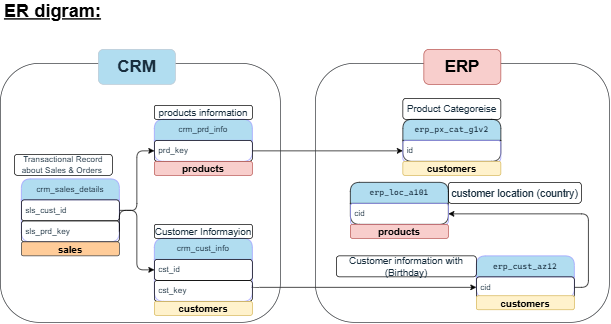

The diagram above was exported from draw.io. Its source (the exported page's mxGraphModel, read from the mxfile embedded in the PNG):
<mxGraphModel dx="1405" dy="864" grid="0" gridSize="10" guides="1" tooltips="1" connect="1" arrows="1" fold="1" page="0" pageScale="1" pageWidth="850" pageHeight="1100" background="light-dark(#FFFFFF,#FFFFFF)" math="0" shadow="0">
  <root>
    <mxCell id="0" />
    <mxCell id="1" parent="0" />
    <mxCell id="S4H5UBtRrVUYkAM_CvRT-123" edge="1" parent="1" source="S4H5UBtRrVUYkAM_CvRT-57" style="edgeStyle=orthogonalEdgeStyle;rounded=1;orthogonalLoop=1;jettySize=auto;html=1;exitX=1;exitY=0.75;exitDx=0;exitDy=0;entryX=0;entryY=0.75;entryDx=0;entryDy=0;labelBackgroundColor=none;fontColor=default;strokeColor=#000000;" target="S4H5UBtRrVUYkAM_CvRT-93">
      <mxGeometry relative="1" as="geometry">
        <Array as="points">
          <mxPoint x="180.06" y="270" />
        </Array>
      </mxGeometry>
    </mxCell>
    <mxCell id="S4H5UBtRrVUYkAM_CvRT-57" parent="1" style="swimlane;fontStyle=0;childLayout=stackLayout;horizontal=1;startSize=30;horizontalStack=0;resizeParent=1;resizeParentMax=0;resizeLast=0;collapsible=1;marginBottom=0;whiteSpace=wrap;html=1;rounded=1;labelBackgroundColor=none;fillColor=#B1DDF0;strokeColor=#9999FF;fontColor=#182E3E;" value="crm_cust_info" vertex="1">
      <mxGeometry height="90" width="140" x="40" y="200" as="geometry" />
    </mxCell>
    <mxCell id="S4H5UBtRrVUYkAM_CvRT-58" parent="S4H5UBtRrVUYkAM_CvRT-57" style="text;strokeColor=#000000;fillColor=none;align=left;verticalAlign=middle;spacingLeft=4;spacingRight=4;overflow=hidden;points=[[0,0.5],[1,0.5]];portConstraint=eastwest;rotatable=0;whiteSpace=wrap;html=1;rounded=1;labelBackgroundColor=none;fontColor=#182E3E;" value="cst_id" vertex="1">
      <mxGeometry height="30" width="140" y="30" as="geometry" />
    </mxCell>
    <mxCell id="S4H5UBtRrVUYkAM_CvRT-106" parent="S4H5UBtRrVUYkAM_CvRT-57" style="text;strokeColor=#000000;fillColor=none;align=left;verticalAlign=middle;spacingLeft=4;spacingRight=4;overflow=hidden;points=[[0,0.5],[1,0.5]];portConstraint=eastwest;rotatable=0;whiteSpace=wrap;html=1;rounded=1;labelBackgroundColor=none;fontColor=#182E3E;" value="cst_key" vertex="1">
      <mxGeometry height="30" width="140" y="60" as="geometry" />
    </mxCell>
    <mxCell id="S4H5UBtRrVUYkAM_CvRT-61" parent="1" style="text;html=1;whiteSpace=wrap;strokeColor=#000000;fillColor=none;align=center;verticalAlign=middle;rounded=1;labelBackgroundColor=none;fontColor=#182E3E;" value="&lt;font style=&quot;font-size: 14px;&quot;&gt;Customer Informayion&lt;/font&gt;" vertex="1">
      <mxGeometry height="20" width="140" x="40" y="180" as="geometry" />
    </mxCell>
    <mxCell id="S4H5UBtRrVUYkAM_CvRT-74" edge="1" parent="1" source="S4H5UBtRrVUYkAM_CvRT-62" style="edgeStyle=orthogonalEdgeStyle;rounded=1;orthogonalLoop=1;jettySize=auto;html=1;exitX=1;exitY=0.5;exitDx=0;exitDy=0;labelBackgroundColor=none;fontColor=default;strokeColor=#000000;" target="S4H5UBtRrVUYkAM_CvRT-58">
      <mxGeometry relative="1" as="geometry" />
    </mxCell>
    <mxCell id="S4H5UBtRrVUYkAM_CvRT-62" parent="1" style="swimlane;fontStyle=0;childLayout=stackLayout;horizontal=1;startSize=30;horizontalStack=0;resizeParent=1;resizeParentMax=0;resizeLast=0;collapsible=1;marginBottom=0;whiteSpace=wrap;html=1;rounded=1;labelBackgroundColor=none;fillColor=#B1DDF0;strokeColor=#9999FF;fontColor=#182E3E;" value="crm_sales_details" vertex="1">
      <mxGeometry height="90" width="140" x="-150" y="115" as="geometry" />
    </mxCell>
    <mxCell id="S4H5UBtRrVUYkAM_CvRT-71" parent="S4H5UBtRrVUYkAM_CvRT-62" style="text;strokeColor=#000000;fillColor=none;align=left;verticalAlign=middle;spacingLeft=4;spacingRight=4;overflow=hidden;points=[[0,0.5],[1,0.5]];portConstraint=eastwest;rotatable=0;whiteSpace=wrap;html=1;rounded=1;labelBackgroundColor=none;fontColor=#182E3E;" value="sls_cust_id" vertex="1">
      <mxGeometry height="30" width="140" y="30" as="geometry" />
    </mxCell>
    <mxCell id="S4H5UBtRrVUYkAM_CvRT-63" parent="S4H5UBtRrVUYkAM_CvRT-62" style="text;strokeColor=#000000;fillColor=none;align=left;verticalAlign=middle;spacingLeft=4;spacingRight=4;overflow=hidden;points=[[0,0.5],[1,0.5]];portConstraint=eastwest;rotatable=0;whiteSpace=wrap;html=1;rounded=1;labelBackgroundColor=none;fontColor=#182E3E;" value="sls_prd_key" vertex="1">
      <mxGeometry height="30" width="140" y="60" as="geometry" />
    </mxCell>
    <mxCell id="S4H5UBtRrVUYkAM_CvRT-110" edge="1" parent="1" source="S4H5UBtRrVUYkAM_CvRT-64" style="edgeStyle=orthogonalEdgeStyle;rounded=1;orthogonalLoop=1;jettySize=auto;html=1;exitX=1;exitY=0.75;exitDx=0;exitDy=0;entryX=0;entryY=0.75;entryDx=0;entryDy=0;fontStyle=0;labelBackgroundColor=none;fontColor=default;strokeColor=#000000;fillColor=#f8cecc;" target="S4H5UBtRrVUYkAM_CvRT-99">
      <mxGeometry relative="1" as="geometry" />
    </mxCell>
    <mxCell id="S4H5UBtRrVUYkAM_CvRT-64" parent="1" style="swimlane;fontStyle=0;childLayout=stackLayout;horizontal=1;startSize=30;horizontalStack=0;resizeParent=1;resizeParentMax=0;resizeLast=0;collapsible=1;marginBottom=0;whiteSpace=wrap;html=1;rounded=1;labelBackgroundColor=none;fillColor=#B1DDF0;strokeColor=#9999FF;fontColor=#182E3E;" value="crm_prd_info" vertex="1">
      <mxGeometry height="60" width="140" x="40" y="30" as="geometry" />
    </mxCell>
    <mxCell id="S4H5UBtRrVUYkAM_CvRT-65" parent="S4H5UBtRrVUYkAM_CvRT-64" style="text;strokeColor=#000000;fillColor=none;align=left;verticalAlign=middle;spacingLeft=4;spacingRight=4;overflow=hidden;points=[[0,0.5],[1,0.5]];portConstraint=eastwest;rotatable=0;whiteSpace=wrap;html=1;rounded=1;labelBackgroundColor=none;fontColor=#182E3E;" value="prd_key" vertex="1">
      <mxGeometry height="30" width="140" y="30" as="geometry" />
    </mxCell>
    <mxCell id="S4H5UBtRrVUYkAM_CvRT-72" parent="1" style="text;html=1;whiteSpace=wrap;strokeColor=#000000;fillColor=none;align=center;verticalAlign=middle;rounded=1;labelBackgroundColor=none;fontColor=#182E3E;" value="&lt;font style=&quot;font-size: 14px;&quot;&gt;products information&lt;/font&gt;" vertex="1">
      <mxGeometry height="20" width="140" x="40" y="10" as="geometry" />
    </mxCell>
    <mxCell id="S4H5UBtRrVUYkAM_CvRT-73" parent="1" style="text;html=1;whiteSpace=wrap;strokeColor=#000000;fillColor=none;align=center;verticalAlign=middle;rounded=1;labelBackgroundColor=none;fontColor=#182E3E;" value="Transactional Record about Sales &amp;amp; Orders&amp;nbsp;" vertex="1">
      <mxGeometry height="30" width="140" x="-160" y="80" as="geometry" />
    </mxCell>
    <mxCell id="S4H5UBtRrVUYkAM_CvRT-75" edge="1" parent="1" source="S4H5UBtRrVUYkAM_CvRT-63" style="edgeStyle=orthogonalEdgeStyle;rounded=1;orthogonalLoop=1;jettySize=auto;html=1;exitX=1;exitY=0.5;exitDx=0;exitDy=0;entryX=0;entryY=0.5;entryDx=0;entryDy=0;labelBackgroundColor=none;fontColor=default;strokeColor=#000000;" target="S4H5UBtRrVUYkAM_CvRT-65">
      <mxGeometry relative="1" as="geometry">
        <Array as="points">
          <mxPoint x="-9.94" y="160" />
          <mxPoint x="15" y="160" />
          <mxPoint x="15" y="75.06" />
        </Array>
      </mxGeometry>
    </mxCell>
    <mxCell id="S4H5UBtRrVUYkAM_CvRT-121" edge="1" parent="1" source="S4H5UBtRrVUYkAM_CvRT-93" style="edgeStyle=orthogonalEdgeStyle;rounded=1;orthogonalLoop=1;jettySize=auto;html=1;exitX=1;exitY=0.75;exitDx=0;exitDy=0;entryX=1;entryY=0.75;entryDx=0;entryDy=0;labelBackgroundColor=none;fontColor=default;strokeColor=#000000;" target="S4H5UBtRrVUYkAM_CvRT-97">
      <mxGeometry relative="1" as="geometry">
        <Array as="points">
          <mxPoint x="660.06" y="270" />
          <mxPoint x="660.06" y="165.06" />
        </Array>
      </mxGeometry>
    </mxCell>
    <mxCell id="S4H5UBtRrVUYkAM_CvRT-93" parent="1" style="swimlane;fontStyle=0;childLayout=stackLayout;horizontal=1;startSize=30;horizontalStack=0;resizeParent=1;resizeParentMax=0;resizeLast=0;collapsible=1;marginBottom=0;whiteSpace=wrap;html=1;rounded=1;labelBackgroundColor=none;fillColor=#B1DDF0;strokeColor=#9999FF;fontColor=#182E3E;" value="&lt;pre style=&quot;font-family: &amp;quot;Cascadia Mono&amp;quot;; font-size: 9pt;&quot;&gt;erp_cust_az12&lt;/pre&gt;" vertex="1">
      <mxGeometry height="60" width="140" x="500" y="225" as="geometry" />
    </mxCell>
    <mxCell id="S4H5UBtRrVUYkAM_CvRT-94" parent="S4H5UBtRrVUYkAM_CvRT-93" style="text;strokeColor=#000000;fillColor=none;align=left;verticalAlign=middle;spacingLeft=4;spacingRight=4;overflow=hidden;points=[[0,0.5],[1,0.5]];portConstraint=eastwest;rotatable=0;whiteSpace=wrap;html=1;rounded=1;labelBackgroundColor=none;fontColor=#182E3E;" value="cid" vertex="1">
      <mxGeometry height="30" width="140" y="30" as="geometry" />
    </mxCell>
    <mxCell id="S4H5UBtRrVUYkAM_CvRT-97" parent="1" style="swimlane;fontStyle=0;childLayout=stackLayout;horizontal=1;startSize=30;horizontalStack=0;resizeParent=1;resizeParentMax=0;resizeLast=0;collapsible=1;marginBottom=0;whiteSpace=wrap;html=1;rounded=1;labelBackgroundColor=none;fillColor=#B1DDF0;strokeColor=#000000;fontColor=#182E3E;" value="&lt;pre style=&quot;font-family: &amp;quot;Cascadia Mono&amp;quot;; font-size: 9pt;&quot;&gt;erp_loc_a101&lt;/pre&gt;" vertex="1">
      <mxGeometry height="60" width="140" x="320" y="120" as="geometry" />
    </mxCell>
    <mxCell id="S4H5UBtRrVUYkAM_CvRT-98" parent="S4H5UBtRrVUYkAM_CvRT-97" style="text;strokeColor=#9999FF;fillColor=none;align=left;verticalAlign=middle;spacingLeft=4;spacingRight=4;overflow=hidden;points=[[0,0.5],[1,0.5]];portConstraint=eastwest;rotatable=0;whiteSpace=wrap;html=1;rounded=1;labelBackgroundColor=none;fontColor=#182E3E;" value="cid" vertex="1">
      <mxGeometry height="30" width="140" y="30" as="geometry" />
    </mxCell>
    <mxCell id="S4H5UBtRrVUYkAM_CvRT-99" parent="1" style="swimlane;fontStyle=0;childLayout=stackLayout;horizontal=1;startSize=30;horizontalStack=0;resizeParent=1;resizeParentMax=0;resizeLast=0;collapsible=1;marginBottom=0;whiteSpace=wrap;html=1;rounded=1;labelBackgroundColor=none;fillColor=#B1DDF0;strokeColor=#000000;fontColor=#182E3E;" value="&lt;pre style=&quot;font-family: &amp;quot;Cascadia Mono&amp;quot;; font-size: 9pt;&quot;&gt;erp_px_cat_g1v2&lt;/pre&gt;" vertex="1">
      <mxGeometry height="60" width="140" x="395" y="30" as="geometry" />
    </mxCell>
    <mxCell id="S4H5UBtRrVUYkAM_CvRT-100" parent="S4H5UBtRrVUYkAM_CvRT-99" style="text;strokeColor=#9999FF;fillColor=none;align=left;verticalAlign=middle;spacingLeft=4;spacingRight=4;overflow=hidden;points=[[0,0.5],[1,0.5]];portConstraint=eastwest;rotatable=0;whiteSpace=wrap;html=1;rounded=1;labelBackgroundColor=none;fontColor=#182E3E;" value="id" vertex="1">
      <mxGeometry height="30" width="140" y="30" as="geometry" />
    </mxCell>
    <mxCell id="S4H5UBtRrVUYkAM_CvRT-108" parent="1" style="text;html=1;whiteSpace=wrap;strokeColor=#000000;fillColor=none;align=center;verticalAlign=middle;rounded=1;labelBackgroundColor=none;fontColor=#182E3E;" value="&lt;font style=&quot;font-size: 14px;&quot;&gt;Customer information with (Birthday)&lt;/font&gt;" vertex="1">
      <mxGeometry height="30" width="200" x="300" y="225" as="geometry" />
    </mxCell>
    <mxCell id="S4H5UBtRrVUYkAM_CvRT-111" parent="1" style="rounded=1;whiteSpace=wrap;html=1;fillColor=none;glass=0;shadow=0;labelBackgroundColor=none;strokeColor=#36393d;" value="" vertex="1">
      <mxGeometry height="370" width="400" x="-180" y="-50" as="geometry" />
    </mxCell>
    <mxCell id="S4H5UBtRrVUYkAM_CvRT-112" parent="1" style="rounded=1;whiteSpace=wrap;html=1;labelBackgroundColor=none;fillColor=#B1DDF0;strokeColor=#BAC8D3;fontColor=#182E3E;" value="&lt;font style=&quot;font-size: 24px;&quot;&gt;&lt;b&gt;CRM&lt;/b&gt;&lt;/font&gt;" vertex="1">
      <mxGeometry height="50" width="110" x="-40" y="-70" as="geometry" />
    </mxCell>
    <mxCell id="S4H5UBtRrVUYkAM_CvRT-113" parent="1" style="text;html=1;whiteSpace=wrap;strokeColor=#000000;fillColor=none;align=center;verticalAlign=middle;rounded=1;labelBackgroundColor=none;fontColor=#182E3E;" value="&lt;font style=&quot;font-size: 14px;&quot;&gt;Product Categoreise&lt;/font&gt;" vertex="1">
      <mxGeometry height="30" width="140" x="395" as="geometry" />
    </mxCell>
    <mxCell id="S4H5UBtRrVUYkAM_CvRT-114" parent="1" style="text;html=1;whiteSpace=wrap;strokeColor=#000000;fillColor=none;align=center;verticalAlign=middle;rounded=1;labelBackgroundColor=none;fontColor=#182E3E;" value="&lt;font style=&quot;font-size: 15px;&quot;&gt;customer location (country)&lt;/font&gt;" vertex="1">
      <mxGeometry height="30" width="190" x="460" y="120" as="geometry" />
    </mxCell>
    <mxCell id="S4H5UBtRrVUYkAM_CvRT-117" parent="1" style="rounded=1;whiteSpace=wrap;html=1;fillColor=none;glass=0;shadow=0;labelBackgroundColor=none;strokeColor=#36393d;" value="" vertex="1">
      <mxGeometry height="370" width="420" x="270" y="-50" as="geometry" />
    </mxCell>
    <mxCell id="S4H5UBtRrVUYkAM_CvRT-118" parent="1" style="rounded=1;whiteSpace=wrap;html=1;labelBackgroundColor=none;fillColor=#f8cecc;strokeColor=#b85450;" value="&lt;font style=&quot;font-size: 24px;&quot;&gt;&lt;b&gt;ERP&lt;/b&gt;&lt;/font&gt;" vertex="1">
      <mxGeometry height="50" width="110" x="425" y="-70" as="geometry" />
    </mxCell>
    <mxCell id="u6-v69s5UcJNavKQNlAk-3" parent="1" style="text;html=1;align=center;verticalAlign=middle;whiteSpace=wrap;overflow=hidden;rounded=1;labelBackgroundColor=none;strokeColor=#d6b656;fillColor=#fff2cc;" value="&lt;b&gt;&lt;font style=&quot;font-size: 14px;&quot;&gt;customers&lt;/font&gt;&lt;/b&gt;" vertex="1">
      <mxGeometry height="20" width="140" x="500" y="282" as="geometry" />
    </mxCell>
    <mxCell id="u6-v69s5UcJNavKQNlAk-4" parent="1" style="text;html=1;align=center;verticalAlign=middle;whiteSpace=wrap;overflow=hidden;rounded=1;labelBackgroundColor=none;strokeColor=#d6b656;fillColor=#fff2cc;" value="&lt;b&gt;&lt;font style=&quot;font-size: 14px;&quot;&gt;customers&lt;/font&gt;&lt;/b&gt;" vertex="1">
      <mxGeometry height="20" width="140" x="40" y="290" as="geometry" />
    </mxCell>
    <mxCell id="u6-v69s5UcJNavKQNlAk-12" parent="1" style="text;html=1;align=center;verticalAlign=middle;whiteSpace=wrap;overflow=hidden;rounded=1;labelBackgroundColor=none;strokeColor=#36393d;fillColor=#ffcc99;" value="&lt;b&gt;&lt;font style=&quot;font-size: 14px;&quot;&gt;sales&lt;/font&gt;&lt;/b&gt;" vertex="1">
      <mxGeometry height="20" width="140" x="-150" y="205" as="geometry" />
    </mxCell>
    <mxCell id="u6-v69s5UcJNavKQNlAk-13" parent="1" style="text;html=1;align=center;verticalAlign=middle;whiteSpace=wrap;overflow=hidden;rounded=1;labelBackgroundColor=none;strokeColor=#b85450;fillColor=#f8cecc;" value="&lt;b&gt;&lt;font style=&quot;font-size: 14px;&quot;&gt;products&lt;/font&gt;&lt;/b&gt;" vertex="1">
      <mxGeometry height="20" width="140" x="40" y="90" as="geometry" />
    </mxCell>
    <mxCell id="u6-v69s5UcJNavKQNlAk-14" parent="1" style="text;html=1;align=center;verticalAlign=middle;whiteSpace=wrap;overflow=hidden;rounded=1;labelBackgroundColor=none;strokeColor=#b85450;fillColor=#f8cecc;" value="&lt;b&gt;&lt;font style=&quot;font-size: 14px;&quot;&gt;products&lt;/font&gt;&lt;/b&gt;" vertex="1">
      <mxGeometry height="20" width="140" x="320" y="180" as="geometry" />
    </mxCell>
    <mxCell id="LKvLvX30rBLvJOOLf18g-2" parent="1" style="text;html=1;align=center;verticalAlign=middle;whiteSpace=wrap;overflow=hidden;rounded=1;labelBackgroundColor=none;strokeColor=#d6b656;fillColor=#fff2cc;" value="&lt;b&gt;&lt;font style=&quot;font-size: 14px;&quot;&gt;customers&lt;/font&gt;&lt;/b&gt;" vertex="1">
      <mxGeometry height="20" width="140" x="395" y="90" as="geometry" />
    </mxCell>
    <mxCell id="LKvLvX30rBLvJOOLf18g-3" parent="1" style="text;html=1;whiteSpace=wrap;strokeColor=none;fillColor=none;align=center;verticalAlign=middle;rounded=0;fontStyle=1" value="&lt;font style=&quot;font-size: 26px;&quot;&gt;&lt;u&gt;ER digram:&lt;/u&gt;&lt;/font&gt;" vertex="1">
      <mxGeometry height="30" width="150" x="-180" y="-140" as="geometry" />
    </mxCell>
  </root>
</mxGraphModel>